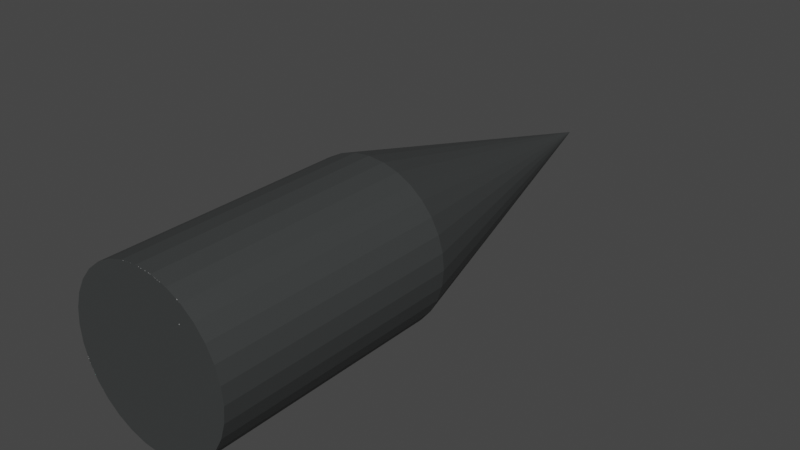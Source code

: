# Source: Bullet.blend  (saved by Blender 3.3.6; exported with 4.5.12 LTS)
import bpy
from mathutils import Matrix  # noqa: F401  (used for matrix-valued properties, if any)

bpy.ops.wm.read_factory_settings(use_empty=True)
scene = bpy.context.scene
scene.name = 'Scene'

# ---- collections
col_collection = bpy.data.collections.new('Collection'); scene.collection.children.link(col_collection)

# ---- images (referenced by path relative to the original .blend; pixels are not part of the script)
import os
ASSET_DIR = os.environ.get("B2B_ASSET_DIR", "")  # directory of the original .blend (textures are referenced by path, not embedded)
HERE = os.path.dirname(os.path.abspath(__file__))  # packed textures are extracted next to this script under _unpacked/

def load_image(name, relpath, width, height, colorspace="sRGB"):
    """Load a texture the original file referenced (path relative to the .blend, or extracted next to this script)."""
    p = next((c for c in (os.path.join(HERE, relpath), os.path.join(ASSET_DIR, relpath)) if relpath and os.path.exists(c)), "")
    if p:
        img = bpy.data.images.load(p, check_existing=True)
        img.name = name
    else:  # same state as the original file: an image datablock whose file is absent (Cycles renders it pink)
        img = bpy.data.images.new(name, width, height)
        img.source = "FILE"
        img.filepath = "//" + (relpath or name)
    img.colorspace_settings.name = colorspace
    return img
img_cylinder_base_color = load_image('Cylinder Base Color', '_unpacked/Cylinder_Base_Color.a85107d7.png', 1024, 1024, 'sRGB')

# ---- materials (node trees are filled in below, after node groups)
mat_material_001 = bpy.data.materials.new('Material.001')
mat_material_001.use_transparent_shadow = False

# ---- material node trees
mat_material_001.use_nodes = True; mat_material_001.node_tree.nodes.clear()
_N = mat_material_001.node_tree.nodes; _L = mat_material_001.node_tree.links
n0 = _N.new('ShaderNodeBsdfPrincipled'); n0.name = 'Principled BSDF'; n0.location = (10, 300)
n0.distribution = 'GGX'
n0.subsurface_method = 'RANDOM_WALK_SKIN'
n0.inputs[3].default_value = 1.45
n0.inputs[27].default_value = (0.0, 0.0, 0.0, 1.0)
n0.inputs[28].default_value = 1.0
n1 = _N.new('ShaderNodeOutputMaterial'); n1.name = 'Material Output'; n1.location = (300, 300)
n2 = _N.new('ShaderNodeTexImage'); n2.name = 'Image Texture'; n2.location = (-280, 280)
n2.image = img_cylinder_base_color
_L.new(n0.outputs[0], n1.inputs[0])
_L.new(n2.outputs[0], n0.inputs[0])
n1.is_active_output = True

# ---- world
world_world = bpy.data.worlds.new('World'); scene.world = world_world
world_world.use_nodes = True; world_world.node_tree.nodes.clear()
_N = world_world.node_tree.nodes; _L = world_world.node_tree.links
n0 = _N.new('ShaderNodeOutputWorld'); n0.name = 'World Output'; n0.location = (300, 300)
n1 = _N.new('ShaderNodeBackground'); n1.name = 'Background'; n1.location = (10, 300)
n1.inputs[0].default_value = (0.05088, 0.05088, 0.05088, 1.0)
_L.new(n1.outputs[0], n0.inputs[0])
n0.is_active_output = True
world_world.color = (0.05088, 0.05088, 0.05088)
world_world.use_sun_shadow = False
world_world.sun_shadow_jitter_overblur = 0.0

# ---- meshes
me_cylinder = bpy.data.meshes.new('Cylinder')
me_cylinder.from_pydata([(6.752e-09, -2.235e-08, -1.75), (6.054e-09, 0.5, 1.75), (0.09755, 0.4904, 1.75), (0.1913, 0.4619, 1.75), (0.2778, 0.4157, 1.75), (0.3536, 0.3536, 1.75), (0.4157, 0.2778, 1.75), (0.4619, 0.1913, 1.75), (0.4904, 0.09755, 1.75), (0.5, 5.836e-08, 1.75), (0.4904, -0.09755, 1.75), (0.4619, -0.1913, 1.75), (0.4157, -0.2778, 1.75), (0.3536, -0.3536, 1.75), (0.2778, -0.4157, 1.75), (0.1913, -0.4619, 1.75), (0.09755, -0.4904, 1.75), (6.054e-09, -0.5, 1.75), (-0.09755, -0.4904, 1.75), (-0.1913, -0.4619, 1.75), (-0.2778, -0.4157, 1.75), (-0.3536, -0.3536, 1.75), (-0.4157, -0.2778, 1.75), (-0.4619, -0.1913, 1.75), (-0.4904, -0.09755, 1.75), (-0.5, 5.836e-08, 1.75), (-0.4904, 0.09755, 1.75), (-0.4619, 0.1913, 1.75), (-0.4157, 0.2778, 1.75), (-0.3536, 0.3536, 1.75), (-0.2778, 0.4157, 1.75), (-0.1913, 0.4619, 1.75), (-0.09755, 0.4904, 1.75), (6.054e-09, 0.5, 0.25), (6.054e-09, 0.5, 0.35), (6.054e-09, 0.5, 1.05), (0.09755, 0.4904, 1.05), (0.09755, 0.4904, 0.35), (0.09755, 0.4904, 0.25), (0.1913, 0.4619, 1.05), (0.1913, 0.4619, 0.35), (0.1913, 0.4619, 0.25), (0.2778, 0.4157, 1.05), (0.2778, 0.4157, 0.35), (0.2778, 0.4157, 0.25), (0.3536, 0.3536, 1.05), (0.3536, 0.3536, 0.35), (0.3536, 0.3536, 0.25), (0.4157, 0.2778, 1.05), (0.4157, 0.2778, 0.35), (0.4157, 0.2778, 0.25), (0.4619, 0.1913, 1.05), (0.4619, 0.1913, 0.35), (0.4619, 0.1913, 0.25), (0.4904, 0.09755, 1.05), (0.4904, 0.09755, 0.35), (0.4904, 0.09755, 0.25), (0.5, 3.651e-08, 1.05), (0.5, 1.465e-08, 0.35), (0.5, 2.777e-08, 0.25), (0.4904, -0.09755, 1.05), (0.4904, -0.09755, 0.35), (0.4904, -0.09755, 0.25), (0.4619, -0.1913, 1.05), (0.4619, -0.1913, 0.35), (0.4619, -0.1913, 0.25), (0.4157, -0.2778, 1.05), (0.4157, -0.2778, 0.35), (0.4157, -0.2778, 0.25), (0.3536, -0.3536, 1.05), (0.3536, -0.3536, 0.35), (0.3536, -0.3536, 0.25), (0.2778, -0.4157, 1.05), (0.2778, -0.4157, 0.35), (0.2778, -0.4157, 0.25), (0.1913, -0.4619, 1.05), (0.1913, -0.4619, 0.35), (0.1913, -0.4619, 0.25), (0.09755, -0.4904, 1.05), (0.09755, -0.4904, 0.35), (0.09755, -0.4904, 0.25), (6.054e-09, -0.5, 1.05), (6.054e-09, -0.5, 0.35), (6.054e-09, -0.5, 0.25), (-0.09755, -0.4904, 1.05), (-0.09755, -0.4904, 0.35), (-0.09755, -0.4904, 0.25), (-0.1913, -0.4619, 1.05), (-0.1913, -0.4619, 0.35), (-0.1913, -0.4619, 0.25), (-0.2778, -0.4157, 1.05), (-0.2778, -0.4157, 0.35), (-0.2778, -0.4157, 0.25), (-0.3536, -0.3536, 1.05), (-0.3536, -0.3536, 0.35), (-0.3536, -0.3536, 0.25), (-0.4157, -0.2778, 1.05), (-0.4157, -0.2778, 0.35), (-0.4157, -0.2778, 0.25), (-0.4619, -0.1913, 1.05), (-0.4619, -0.1913, 0.35), (-0.4619, -0.1913, 0.25), (-0.4904, -0.09755, 1.05), (-0.4904, -0.09755, 0.35), (-0.4904, -0.09755, 0.25), (-0.5, 3.651e-08, 1.05), (-0.5, 1.465e-08, 0.35), (-0.5, 2.777e-08, 0.25), (-0.4904, 0.09755, 1.05), (-0.4904, 0.09755, 0.35), (-0.4904, 0.09755, 0.25), (-0.4619, 0.1913, 1.05), (-0.4619, 0.1913, 0.35), (-0.4619, 0.1913, 0.25), (-0.4157, 0.2778, 1.05), (-0.4157, 0.2778, 0.35), (-0.4157, 0.2778, 0.25), (-0.3536, 0.3536, 1.05), (-0.3536, 0.3536, 0.35), (-0.3536, 0.3536, 0.25), (-0.2778, 0.4157, 1.05), (-0.2778, 0.4157, 0.35), (-0.2778, 0.4157, 0.25), (-0.1913, 0.4619, 1.05), (-0.1913, 0.4619, 0.35), (-0.1913, 0.4619, 0.25), (-0.09755, 0.4904, 1.05), (-0.09755, 0.4904, 0.35), (-0.09755, 0.4904, 0.25)], [], [(35, 1, 2, 36), (36, 2, 3, 39), (39, 3, 4, 42), (42, 4, 5, 45), (45, 5, 6, 48), (48, 6, 7, 51), (51, 7, 8, 54), (54, 8, 9, 57), (57, 9, 10, 60), (60, 10, 11, 63), (63, 11, 12, 66), (66, 12, 13, 69), (69, 13, 14, 72), (72, 14, 15, 75), (75, 15, 16, 78), (78, 16, 17, 81), (81, 17, 18, 84), (84, 18, 19, 87), (87, 19, 20, 90), (90, 20, 21, 93), (93, 21, 22, 96), (96, 22, 23, 99), (99, 23, 24, 102), (102, 24, 25, 105), (105, 25, 26, 108), (108, 26, 27, 111), (111, 27, 28, 114), (114, 28, 29, 117), (117, 29, 30, 120), (120, 30, 31, 123), (2, 1, 32, 31, 30, 29, 28, 27, 26, 25, 24, 23, 22, 21, 20, 19, 18, 17, 16, 15, 14, 13, 12, 11, 10, 9, 8, 7, 6, 5, 4, 3), (123, 31, 32, 126), (126, 32, 1, 35), (0, 128, 33), (125, 124, 127, 128), (127, 126, 35, 34), (0, 125, 128), (122, 121, 124, 125), (124, 123, 126, 127), (0, 122, 125), (119, 118, 121, 122), (121, 120, 123, 124), (0, 119, 122), (116, 115, 118, 119), (118, 117, 120, 121), (0, 116, 119), (113, 112, 115, 116), (115, 114, 117, 118), (0, 113, 116), (110, 109, 112, 113), (112, 111, 114, 115), (0, 110, 113), (107, 106, 109, 110), (109, 108, 111, 112), (0, 107, 110), (104, 103, 106, 107), (106, 105, 108, 109), (0, 104, 107), (101, 100, 103, 104), (103, 102, 105, 106), (0, 101, 104), (98, 97, 100, 101), (100, 99, 102, 103), (0, 98, 101), (95, 94, 97, 98), (97, 96, 99, 100), (0, 95, 98), (92, 91, 94, 95), (94, 93, 96, 97), (0, 92, 95), (89, 88, 91, 92), (91, 90, 93, 94), (0, 89, 92), (86, 85, 88, 89), (88, 87, 90, 91), (0, 86, 89), (83, 82, 85, 86), (85, 84, 87, 88), (0, 83, 86), (80, 79, 82, 83), (82, 81, 84, 85), (0, 80, 83), (77, 76, 79, 80), (79, 78, 81, 82), (0, 77, 80), (74, 73, 76, 77), (76, 75, 78, 79), (0, 74, 77), (71, 70, 73, 74), (73, 72, 75, 76), (0, 71, 74), (68, 67, 70, 71), (70, 69, 72, 73), (0, 68, 71), (65, 64, 67, 68), (67, 66, 69, 70), (0, 65, 68), (62, 61, 64, 65), (64, 63, 66, 67), (0, 62, 65), (59, 58, 61, 62), (61, 60, 63, 64), (0, 59, 62), (56, 55, 58, 59), (58, 57, 60, 61), (0, 56, 59), (53, 52, 55, 56), (55, 54, 57, 58), (0, 53, 56), (50, 49, 52, 53), (52, 51, 54, 55), (0, 50, 53), (47, 46, 49, 50), (49, 48, 51, 52), (0, 47, 50), (44, 43, 46, 47), (46, 45, 48, 49), (0, 44, 47), (41, 40, 43, 44), (43, 42, 45, 46), (0, 41, 44), (38, 37, 40, 41), (40, 39, 42, 43), (0, 38, 41), (33, 34, 37, 38), (37, 36, 39, 40), (0, 33, 38), (34, 35, 36, 37), (128, 127, 34, 33)])
_uv = me_cylinder.uv_layers.new(name='UVMap')
_uv.uv.foreach_set('vector', [0.0, 0.1835, 0.0, 0.005437, 0.0139, 0.003745, 0.0139, 0.1818, 0.0139, 0.1818, 0.0139, 0.003745, 0.03159, 0.002306, 0.03159, 0.1804, 0.03159, 0.1804, 0.03159, 0.002306, 0.05239, 0.001176, 0.05239, 0.1792, 0.05239, 0.1792, 0.05239, 0.001176, 0.0755, 0.000397, 0.0755, 0.1785, 0.0755, 0.1785, 0.0755, 0.000397, 0.1, 0.0, 0.1, 0.1781, 0.1, 0.1781, 0.1, 0.0, 0.1251, 0.0, 0.1251, 0.1781, 0.1251, 0.1781, 0.1251, 0.0, 0.1496, 0.000397, 0.1496, 0.1785, 0.1496, 0.1785, 0.1496, 0.000397, 0.1727, 0.001176, 0.1727, 0.1792, 0.1727, 0.1792, 0.1727, 0.001176, 0.1935, 0.002306, 0.1935, 0.1804, 0.1935, 0.1804, 0.1935, 0.002306, 0.2112, 0.003745, 0.2112, 0.1818, 0.4047, 0.7171, 0.4047, 0.8952, 0.3908, 0.8969, 0.3908, 0.7188, 0.3908, 0.7188, 0.3908, 0.8969, 0.3731, 0.8983, 0.3731, 0.7203, 0.3731, 0.7203, 0.3731, 0.8983, 0.3523, 0.8995, 0.3523, 0.7214, 0.3523, 0.7214, 0.3523, 0.8995, 0.3292, 0.9002, 0.3292, 0.7222, 0.3292, 0.7222, 0.3292, 0.9002, 0.3046, 0.9006, 0.3046, 0.7226, 0.3046, 0.7226, 0.3046, 0.9006, 0.2796, 0.9006, 0.2796, 0.7226, 0.2796, 0.7226, 0.2796, 0.9006, 0.2551, 0.9002, 0.2551, 0.7222, 0.2551, 0.7222, 0.2551, 0.9002, 0.232, 0.8995, 0.232, 0.7214, 0.746, 0.7194, 0.746, 0.8977, 0.7252, 0.8986, 0.7252, 0.7203, 0.7252, 0.7203, 0.7252, 0.8986, 0.7021, 0.8992, 0.7021, 0.7209, 0.7021, 0.7209, 0.7021, 0.8992, 0.6776, 0.8995, 0.6776, 0.7212, 0.6776, 0.7212, 0.6776, 0.8995, 0.6525, 0.8995, 0.6525, 0.7212, 0.6525, 0.7212, 0.6525, 0.8995, 0.628, 0.8992, 0.628, 0.7209, 0.628, 0.7209, 0.628, 0.8992, 0.6049, 0.8986, 0.6049, 0.7203, 0.6049, 0.7203, 0.6049, 0.8986, 0.5841, 0.8977, 0.5841, 0.7194, 0.5744, 0.7171, 0.5841, 0.8949, 0.5611, 0.8969, 0.5514, 0.7191, 0.5514, 0.7191, 0.5611, 0.8969, 0.5366, 0.8986, 0.5269, 0.7208, 0.5269, 0.7208, 0.5366, 0.8986, 0.5116, 0.9, 0.5019, 0.7222, 0.5019, 0.7222, 0.5116, 0.9, 0.4871, 0.9009, 0.4774, 0.7231, 0.4774, 0.7231, 0.4871, 0.9009, 0.464, 0.9014, 0.4543, 0.7236, 0.792, 0.2256, 0.7744, 0.208, 0.7605, 0.1872, 0.7509, 0.164, 0.746, 0.1395, 0.746, 0.1145, 0.7509, 0.08995, 0.7605, 0.06684, 0.7744, 0.04604, 0.792, 0.02835, 0.8128, 0.01445, 0.836, 0.00488, 0.8605, 0.0, 0.8855, 0.0, 0.91, 0.00488, 0.9332, 0.01445, 0.954, 0.02835, 0.9716, 0.04604, 0.9855, 0.06684, 0.9951, 0.08995, 1.0, 0.1145, 1.0, 0.1395, 0.9951, 0.164, 0.9855, 0.1872, 0.9716, 0.208, 0.954, 0.2256, 0.9332, 0.2395, 0.91, 0.2491, 0.8855, 0.254, 0.8605, 0.254, 0.836, 0.2491, 0.8128, 0.2395, 0.4543, 0.7236, 0.464, 0.9014, 0.4431, 0.9014, 0.4335, 0.7236, 0.4335, 0.7236, 0.4431, 0.9014, 0.4254, 0.9009, 0.4157, 0.7231, 0.4752, 0.0, 0.4224, 0.5204, 0.4047, 0.5199, 0.4433, 0.5204, 0.4446, 0.5458, 0.4238, 0.5458, 0.4224, 0.5204, 0.4238, 0.5458, 0.4335, 0.7236, 0.4157, 0.7231, 0.4061, 0.5453, 0.4752, 0.0, 0.4433, 0.5204, 0.4224, 0.5204, 0.4664, 0.5199, 0.4678, 0.5453, 0.4446, 0.5458, 0.4433, 0.5204, 0.4446, 0.5458, 0.4543, 0.7236, 0.4335, 0.7236, 0.4238, 0.5458, 0.4752, 0.0, 0.4664, 0.5199, 0.4433, 0.5204, 0.4909, 0.519, 0.4923, 0.5444, 0.4678, 0.5453, 0.4664, 0.5199, 0.4678, 0.5453, 0.4774, 0.7231, 0.4543, 0.7236, 0.4446, 0.5458, 0.4752, 0.0, 0.4909, 0.519, 0.4664, 0.5199, 0.5159, 0.5176, 0.5173, 0.543, 0.4923, 0.5444, 0.4909, 0.519, 0.4923, 0.5444, 0.5019, 0.7222, 0.4774, 0.7231, 0.4678, 0.5453, 0.4752, 0.0, 0.5159, 0.5176, 0.4909, 0.519, 0.5404, 0.5159, 0.5417, 0.5413, 0.5173, 0.543, 0.5159, 0.5176, 0.5173, 0.543, 0.5269, 0.7208, 0.5019, 0.7222, 0.4923, 0.5444, 0.4752, 0.0, 0.5404, 0.5159, 0.5159, 0.5176, 0.5634, 0.5139, 0.5648, 0.5393, 0.5417, 0.5413, 0.5404, 0.5159, 0.5417, 0.5413, 0.5514, 0.7191, 0.5269, 0.7208, 0.5173, 0.543, 0.4752, 0.0, 0.5634, 0.5139, 0.5404, 0.5159, 0.6049, 0.5165, 0.6049, 0.542, 0.5841, 0.5411, 0.5841, 0.5156, 0.5648, 0.5393, 0.5744, 0.7171, 0.5514, 0.7191, 0.5417, 0.5413, 0.4752, 0.0, 0.5841, 0.5116, 0.5634, 0.5139, 0.628, 0.5171, 0.628, 0.5426, 0.6049, 0.542, 0.6049, 0.5165, 0.6049, 0.542, 0.6049, 0.7203, 0.5841, 0.7194, 0.5841, 0.5411, 0.6651, 0.0, 0.628, 0.5171, 0.6049, 0.5165, 0.6525, 0.5174, 0.6525, 0.5429, 0.628, 0.5426, 0.628, 0.5171, 0.628, 0.5426, 0.628, 0.7209, 0.6049, 0.7203, 0.6049, 0.542, 0.6651, 0.0, 0.6525, 0.5174, 0.628, 0.5171, 0.6776, 0.5174, 0.6776, 0.5429, 0.6525, 0.5429, 0.6525, 0.5174, 0.6525, 0.5429, 0.6525, 0.7212, 0.628, 0.7209, 0.628, 0.5426, 0.6651, 0.0, 0.6776, 0.5174, 0.6525, 0.5174, 0.7021, 0.5171, 0.7021, 0.5426, 0.6776, 0.5429, 0.6776, 0.5174, 0.6776, 0.5429, 0.6776, 0.7212, 0.6525, 0.7212, 0.6525, 0.5429, 0.6651, 0.0, 0.7021, 0.5171, 0.6776, 0.5174, 0.7252, 0.5165, 0.7252, 0.542, 0.7021, 0.5426, 0.7021, 0.5171, 0.7021, 0.5426, 0.7021, 0.7209, 0.6776, 0.7212, 0.6776, 0.5429, 0.6651, 0.0, 0.7252, 0.5165, 0.7021, 0.5171, 0.746, 0.5156, 0.746, 0.5411, 0.7252, 0.542, 0.7252, 0.5165, 0.7252, 0.542, 0.7252, 0.7203, 0.7021, 0.7209, 0.7021, 0.5426, 0.2921, 0.0, 0.232, 0.5179, 0.2112, 0.5168, 0.2551, 0.5187, 0.2551, 0.5441, 0.232, 0.5433, 0.232, 0.5179, 0.746, 0.5411, 0.746, 0.7194, 0.7252, 0.7203, 0.7252, 0.542, 0.2921, 0.0, 0.2551, 0.5187, 0.232, 0.5179, 0.2796, 0.5191, 0.2796, 0.5445, 0.2551, 0.5441, 0.2551, 0.5187, 0.2551, 0.5441, 0.2551, 0.7222, 0.232, 0.7214, 0.232, 0.5433, 0.2921, 0.0, 0.2796, 0.5191, 0.2551, 0.5187, 0.3046, 0.5191, 0.3046, 0.5445, 0.2796, 0.5445, 0.2796, 0.5191, 0.2796, 0.5445, 0.2796, 0.7226, 0.2551, 0.7222, 0.2551, 0.5441, 0.2921, 0.0, 0.3046, 0.5191, 0.2796, 0.5191, 0.3292, 0.5187, 0.3292, 0.5441, 0.3046, 0.5445, 0.3046, 0.5191, 0.3046, 0.5445, 0.3046, 0.7226, 0.2796, 0.7226, 0.2796, 0.5445, 0.2921, 0.0, 0.3292, 0.5187, 0.3046, 0.5191, 0.3523, 0.5179, 0.3523, 0.5433, 0.3292, 0.5441, 0.3292, 0.5187, 0.3292, 0.5441, 0.3292, 0.7222, 0.3046, 0.7226, 0.3046, 0.5445, 0.2921, 0.0, 0.3523, 0.5179, 0.3292, 0.5187, 0.3731, 0.5168, 0.3731, 0.5422, 0.3523, 0.5433, 0.3523, 0.5179, 0.3523, 0.5433, 0.3523, 0.7214, 0.3292, 0.7222, 0.3292, 0.5441, 0.2921, 0.0, 0.3731, 0.5168, 0.3523, 0.5179, 0.3908, 0.5153, 0.3908, 0.5408, 0.3731, 0.5422, 0.3731, 0.5168, 0.3731, 0.5422, 0.3731, 0.7203, 0.3523, 0.7214, 0.3523, 0.5433, 0.2921, 0.0, 0.3908, 0.5153, 0.3731, 0.5168, 0.4047, 0.5136, 0.4047, 0.5391, 0.3908, 0.5408, 0.3908, 0.5153, 0.3908, 0.5408, 0.3908, 0.7188, 0.3731, 0.7203, 0.3731, 0.5422, 0.2921, 0.0, 0.4047, 0.5136, 0.3908, 0.5153, 0.1935, 0.3839, 0.1935, 0.3584, 0.2112, 0.3599, 0.2112, 0.3853, 0.4047, 0.5391, 0.4047, 0.7171, 0.3908, 0.7188, 0.3908, 0.5408, 0.1125, 0.9006, 0.1935, 0.3839, 0.2112, 0.3853, 0.1727, 0.3827, 0.1727, 0.3573, 0.1935, 0.3584, 0.1935, 0.3839, 0.1935, 0.3584, 0.1935, 0.1804, 0.2112, 0.1818, 0.2112, 0.3599, 0.1125, 0.9006, 0.1727, 0.3827, 0.1935, 0.3839, 0.1496, 0.382, 0.1496, 0.3565, 0.1727, 0.3573, 0.1727, 0.3827, 0.1727, 0.3573, 0.1727, 0.1792, 0.1935, 0.1804, 0.1935, 0.3584, 0.1125, 0.9006, 0.1496, 0.382, 0.1727, 0.3827, 0.1251, 0.3816, 0.1251, 0.3561, 0.1496, 0.3565, 0.1496, 0.382, 0.1496, 0.3565, 0.1496, 0.1785, 0.1727, 0.1792, 0.1727, 0.3573, 0.1125, 0.9006, 0.1251, 0.3816, 0.1496, 0.382, 0.1, 0.3816, 0.1, 0.3561, 0.1251, 0.3561, 0.1251, 0.3816, 0.1251, 0.3561, 0.1251, 0.1781, 0.1496, 0.1785, 0.1496, 0.3565, 0.1125, 0.9006, 0.1, 0.3816, 0.1251, 0.3816, 0.0755, 0.382, 0.0755, 0.3565, 0.1, 0.3561, 0.1, 0.3816, 0.1, 0.3561, 0.1, 0.1781, 0.1251, 0.1781, 0.1251, 0.3561, 0.1125, 0.9006, 0.0755, 0.382, 0.1, 0.3816, 0.05239, 0.3827, 0.05239, 0.3573, 0.0755, 0.3565, 0.0755, 0.382, 0.0755, 0.3565, 0.0755, 0.1785, 0.1, 0.1781, 0.1, 0.3561, 0.1125, 0.9006, 0.05239, 0.3827, 0.0755, 0.382, 0.03159, 0.3839, 0.03159, 0.3584, 0.05239, 0.3573, 0.05239, 0.3827, 0.05239, 0.3573, 0.05239, 0.1792, 0.0755, 0.1785, 0.0755, 0.3565, 0.1125, 0.9006, 0.03159, 0.3839, 0.05239, 0.3827, 0.0139, 0.3853, 0.0139, 0.3599, 0.03159, 0.3584, 0.03159, 0.3839, 0.03159, 0.3584, 0.03159, 0.1804, 0.05239, 0.1792, 0.05239, 0.3573, 0.1125, 0.9006, 0.0139, 0.3853, 0.03159, 0.3839, 2.98e-08, 0.387, 2.98e-08, 0.3616, 0.0139, 0.3599, 0.0139, 0.3853, 0.0139, 0.3599, 0.0139, 0.1818, 0.03159, 0.1804, 0.03159, 0.3584, 0.1125, 0.9006, 2.98e-08, 0.387, 0.0139, 0.3853, 2.98e-08, 0.3616, 0.0, 0.1835, 0.0139, 0.1818, 0.0139, 0.3599, 0.4224, 0.5204, 0.4238, 0.5458, 0.4061, 0.5453, 0.4047, 0.5199])
me_cylinder.materials.append(mat_material_001)
me_cylinder.update()

# ---- objects
ob_cylinder = bpy.data.objects.new('Cylinder', me_cylinder)

# ---- transforms, parenting, visibility, modifiers, constraints
ob_cylinder.location = (0.0, 0.0, 0.0)
ob_cylinder.rotation_euler = (1.571, -0.0, 0.0)

# ---- collection membership
col_collection.objects.link(ob_cylinder)

# ---- scene / render settings (as saved in the file)
scene.frame_start = 1; scene.frame_end = 250; scene.frame_set(1)
scene.render.engine = 'BLENDER_EEVEE_NEXT'
scene.cycles.sampling_pattern = 'TABULATED_SOBOL'
scene.cycles.use_light_tree = False
scene.view_settings.view_transform = 'Filmic'
bpy.context.view_layer.update()

# ---- added for rendering (the .blend has no active camera and no usable light): camera, sun
cam_auto = bpy.data.cameras.new('AutoCamera')
cam_auto.lens = 50.0
cam_auto.sensor_width = 36.0
cam_auto.clip_end = 1000.0
ob_auto_camera = bpy.data.objects.new('AutoCamera', cam_auto)
scene.collection.objects.link(ob_auto_camera)
ob_auto_camera.location = (3.49265, -4.19118, 2.79412)
ob_auto_camera.rotation_euler = (1.09748, -7.21219e-08, 0.694738)
scene.camera = ob_auto_camera
light_auto_sun = bpy.data.lights.new('AutoSun', 'SUN')
light_auto_sun.energy = 3.0
light_auto_sun.angle = 0.0523599
ob_auto_sun = bpy.data.objects.new('AutoSun', light_auto_sun)
scene.collection.objects.link(ob_auto_sun)
ob_auto_sun.rotation_euler = (0.872665, 0.174533, 0.523599)
bpy.context.view_layer.update()
